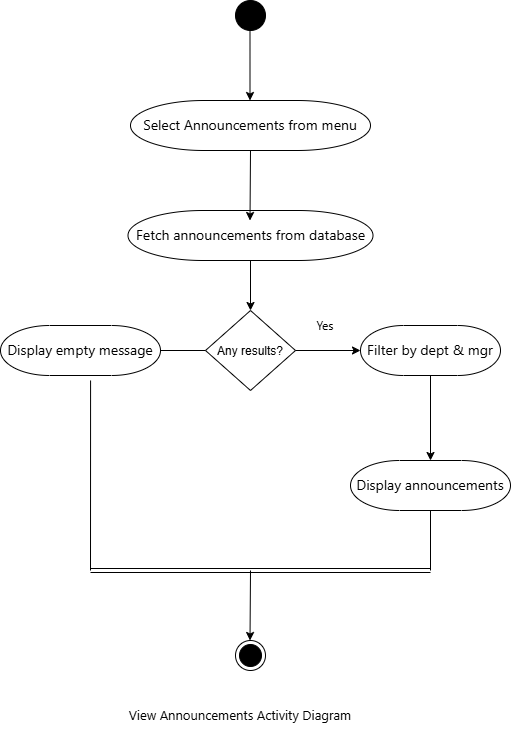

The diagram above was exported from draw.io. Its source (the exported page's mxGraphModel, read from the mxfile embedded in the PNG):
<mxGraphModel dx="1042" dy="626" grid="1" gridSize="10" guides="1" tooltips="1" connect="1" arrows="1" fold="1" page="1" pageScale="1" pageWidth="850" pageHeight="1100" math="0" shadow="0">
  <root>
    <mxCell id="0" />
    <mxCell id="1" parent="0" />
    <mxCell id="_mQcbRXo7UCWEhZxWiI9-1" value="" style="ellipse;fillColor=strokeColor;html=1;" parent="1" vertex="1">
      <mxGeometry x="425" y="220" width="30" height="30" as="geometry" />
    </mxCell>
    <mxCell id="_mQcbRXo7UCWEhZxWiI9-2" value="Any results?" style="rhombus;" parent="1" vertex="1">
      <mxGeometry x="395" y="530" width="90" height="80" as="geometry" />
    </mxCell>
    <mxCell id="_mQcbRXo7UCWEhZxWiI9-4" value="" style="endArrow=classic;html=1;rounded=0;exitX=0.5;exitY=1;exitDx=0;exitDy=0;entryX=0.5;entryY=0;entryDx=0;entryDy=0;entryPerimeter=0;" parent="1" edge="1">
      <mxGeometry width="50" height="50" relative="1" as="geometry">
        <mxPoint x="439.5" y="250" as="sourcePoint" />
        <mxPoint x="439.5" y="320" as="targetPoint" />
      </mxGeometry>
    </mxCell>
    <mxCell id="_mQcbRXo7UCWEhZxWiI9-5" value="&lt;span style=&quot;font-family: &amp;quot;Anthropic Sans&amp;quot;, -apple-system, BlinkMacSystemFont, &amp;quot;Segoe UI&amp;quot;, sans-serif; font-size: 14px; text-align: start; text-wrap-mode: nowrap;&quot;&gt;Select Announcements from menu&lt;/span&gt;" style="strokeWidth=1;html=1;shape=mxgraph.flowchart.terminator;whiteSpace=wrap;" parent="1" vertex="1">
      <mxGeometry x="320" y="320" width="240" height="50" as="geometry" />
    </mxCell>
    <mxCell id="_mQcbRXo7UCWEhZxWiI9-8" value="&lt;span style=&quot;font-family: &amp;quot;Anthropic Sans&amp;quot;, -apple-system, BlinkMacSystemFont, &amp;quot;Segoe UI&amp;quot;, sans-serif; font-size: 14px; text-align: start; text-wrap-mode: nowrap;&quot;&gt;Fetch announcements from database&lt;/span&gt;" style="strokeWidth=1;html=1;shape=mxgraph.flowchart.terminator;whiteSpace=wrap;" parent="1" vertex="1">
      <mxGeometry x="317.5" y="430" width="245" height="50" as="geometry" />
    </mxCell>
    <mxCell id="_mQcbRXo7UCWEhZxWiI9-9" value="" style="endArrow=classic;html=1;rounded=0;exitX=0.5;exitY=1;exitDx=0;exitDy=0;exitPerimeter=0;entryX=0.5;entryY=0;entryDx=0;entryDy=0;" parent="1" source="_mQcbRXo7UCWEhZxWiI9-8" target="_mQcbRXo7UCWEhZxWiI9-2" edge="1">
      <mxGeometry width="50" height="50" relative="1" as="geometry">
        <mxPoint x="520" y="560" as="sourcePoint" />
        <mxPoint x="570" y="510" as="targetPoint" />
      </mxGeometry>
    </mxCell>
    <mxCell id="_mQcbRXo7UCWEhZxWiI9-10" value="&lt;span style=&quot;font-family: &amp;quot;Anthropic Sans&amp;quot;, -apple-system, BlinkMacSystemFont, &amp;quot;Segoe UI&amp;quot;, sans-serif; font-size: 14px; text-align: start; text-wrap-mode: nowrap;&quot;&gt;Display empty message&lt;/span&gt;" style="strokeWidth=1;html=1;shape=mxgraph.flowchart.terminator;whiteSpace=wrap;" parent="1" vertex="1">
      <mxGeometry x="190" y="545" width="160" height="50" as="geometry" />
    </mxCell>
    <mxCell id="_mQcbRXo7UCWEhZxWiI9-11" value="&lt;span style=&quot;font-family: &amp;quot;Anthropic Sans&amp;quot;, -apple-system, BlinkMacSystemFont, &amp;quot;Segoe UI&amp;quot;, sans-serif; font-size: 14px; text-align: start; text-wrap-mode: nowrap;&quot;&gt;Filter by dept &amp;amp; mgr&lt;/span&gt;" style="strokeWidth=1;html=1;shape=mxgraph.flowchart.terminator;whiteSpace=wrap;" parent="1" vertex="1">
      <mxGeometry x="550" y="545" width="140" height="50" as="geometry" />
    </mxCell>
    <mxCell id="_mQcbRXo7UCWEhZxWiI9-12" value="" style="endArrow=none;html=1;rounded=0;exitX=1;exitY=0.5;exitDx=0;exitDy=0;exitPerimeter=0;entryX=0;entryY=0.5;entryDx=0;entryDy=0;" parent="1" source="_mQcbRXo7UCWEhZxWiI9-10" target="_mQcbRXo7UCWEhZxWiI9-2" edge="1">
      <mxGeometry width="50" height="50" relative="1" as="geometry">
        <mxPoint x="340" y="670" as="sourcePoint" />
        <mxPoint x="390" y="620" as="targetPoint" />
      </mxGeometry>
    </mxCell>
    <mxCell id="_mQcbRXo7UCWEhZxWiI9-13" value="&lt;span style=&quot;font-family: &amp;quot;Anthropic Sans&amp;quot;, -apple-system, BlinkMacSystemFont, &amp;quot;Segoe UI&amp;quot;, sans-serif; font-size: 14px; text-align: start; text-wrap-mode: nowrap;&quot;&gt;Display announcements&lt;/span&gt;" style="strokeWidth=1;html=1;shape=mxgraph.flowchart.terminator;whiteSpace=wrap;" parent="1" vertex="1">
      <mxGeometry x="540" y="680" width="160" height="50" as="geometry" />
    </mxCell>
    <mxCell id="_mQcbRXo7UCWEhZxWiI9-14" value="" style="ellipse;html=1;shape=endState;fillColor=strokeColor;" parent="1" vertex="1">
      <mxGeometry x="425" y="860" width="30" height="30" as="geometry" />
    </mxCell>
    <mxCell id="_mQcbRXo7UCWEhZxWiI9-15" value="" style="endArrow=classic;html=1;rounded=0;" parent="1" edge="1">
      <mxGeometry width="50" height="50" relative="1" as="geometry">
        <mxPoint x="440" y="370" as="sourcePoint" />
        <mxPoint x="439.5" y="440" as="targetPoint" />
      </mxGeometry>
    </mxCell>
    <mxCell id="_mQcbRXo7UCWEhZxWiI9-16" value="" style="endArrow=classic;html=1;rounded=0;exitX=0.5;exitY=1;exitDx=0;exitDy=0;exitPerimeter=0;entryX=0.5;entryY=0;entryDx=0;entryDy=0;entryPerimeter=0;" parent="1" source="_mQcbRXo7UCWEhZxWiI9-11" target="_mQcbRXo7UCWEhZxWiI9-13" edge="1">
      <mxGeometry width="50" height="50" relative="1" as="geometry">
        <mxPoint x="600" y="660" as="sourcePoint" />
        <mxPoint x="650" y="610" as="targetPoint" />
      </mxGeometry>
    </mxCell>
    <mxCell id="_mQcbRXo7UCWEhZxWiI9-19" value="&lt;span style=&quot;font-family: &amp;quot;Anthropic Sans&amp;quot;, -apple-system, BlinkMacSystemFont, &amp;quot;Segoe UI&amp;quot;, sans-serif; text-align: start; text-wrap-mode: nowrap;&quot;&gt;Yes&lt;/span&gt;" style="text;html=1;whiteSpace=wrap;strokeColor=none;fillColor=none;align=center;verticalAlign=middle;rounded=0;" parent="1" vertex="1">
      <mxGeometry x="485" y="530" width="60" height="30" as="geometry" />
    </mxCell>
    <mxCell id="_mQcbRXo7UCWEhZxWiI9-20" value="" style="endArrow=classic;html=1;rounded=0;exitX=1;exitY=0.5;exitDx=0;exitDy=0;entryX=0;entryY=0.5;entryDx=0;entryDy=0;entryPerimeter=0;" parent="1" source="_mQcbRXo7UCWEhZxWiI9-2" target="_mQcbRXo7UCWEhZxWiI9-11" edge="1">
      <mxGeometry width="50" height="50" relative="1" as="geometry">
        <mxPoint x="540" y="640" as="sourcePoint" />
        <mxPoint x="590" y="590" as="targetPoint" />
      </mxGeometry>
    </mxCell>
    <mxCell id="_mQcbRXo7UCWEhZxWiI9-22" value="" style="shape=link;html=1;rounded=0;" parent="1" edge="1">
      <mxGeometry width="100" relative="1" as="geometry">
        <mxPoint x="280" y="790" as="sourcePoint" />
        <mxPoint x="620" y="790" as="targetPoint" />
      </mxGeometry>
    </mxCell>
    <mxCell id="_mQcbRXo7UCWEhZxWiI9-23" value="" style="endArrow=none;html=1;rounded=0;entryX=0.563;entryY=1.1;entryDx=0;entryDy=0;entryPerimeter=0;" parent="1" target="_mQcbRXo7UCWEhZxWiI9-10" edge="1">
      <mxGeometry width="50" height="50" relative="1" as="geometry">
        <mxPoint x="280" y="790" as="sourcePoint" />
        <mxPoint x="280" y="650" as="targetPoint" />
      </mxGeometry>
    </mxCell>
    <mxCell id="_mQcbRXo7UCWEhZxWiI9-24" value="" style="endArrow=none;html=1;rounded=0;entryX=0.5;entryY=1;entryDx=0;entryDy=0;entryPerimeter=0;" parent="1" target="_mQcbRXo7UCWEhZxWiI9-13" edge="1">
      <mxGeometry width="50" height="50" relative="1" as="geometry">
        <mxPoint x="620" y="790" as="sourcePoint" />
        <mxPoint x="690" y="790" as="targetPoint" />
      </mxGeometry>
    </mxCell>
    <mxCell id="_mQcbRXo7UCWEhZxWiI9-25" value="" style="endArrow=classic;html=1;rounded=0;" parent="1" edge="1">
      <mxGeometry width="50" height="50" relative="1" as="geometry">
        <mxPoint x="440" y="790" as="sourcePoint" />
        <mxPoint x="439.5" y="860" as="targetPoint" />
      </mxGeometry>
    </mxCell>
    <mxCell id="MZcyGbQZaacNFl9TfLkQ-1" value="&lt;span style=&quot;font-family: &amp;quot;Anthropic Sans&amp;quot;, -apple-system, BlinkMacSystemFont, &amp;quot;Segoe UI&amp;quot;, sans-serif; font-size: 13px; text-align: start; text-wrap-mode: nowrap;&quot;&gt;View Announcements Activity Diagram&lt;/span&gt;" style="text;html=1;whiteSpace=wrap;strokeColor=none;fillColor=none;align=center;verticalAlign=middle;rounded=0;" parent="1" vertex="1">
      <mxGeometry x="400" y="920" width="60" height="30" as="geometry" />
    </mxCell>
  </root>
</mxGraphModel>